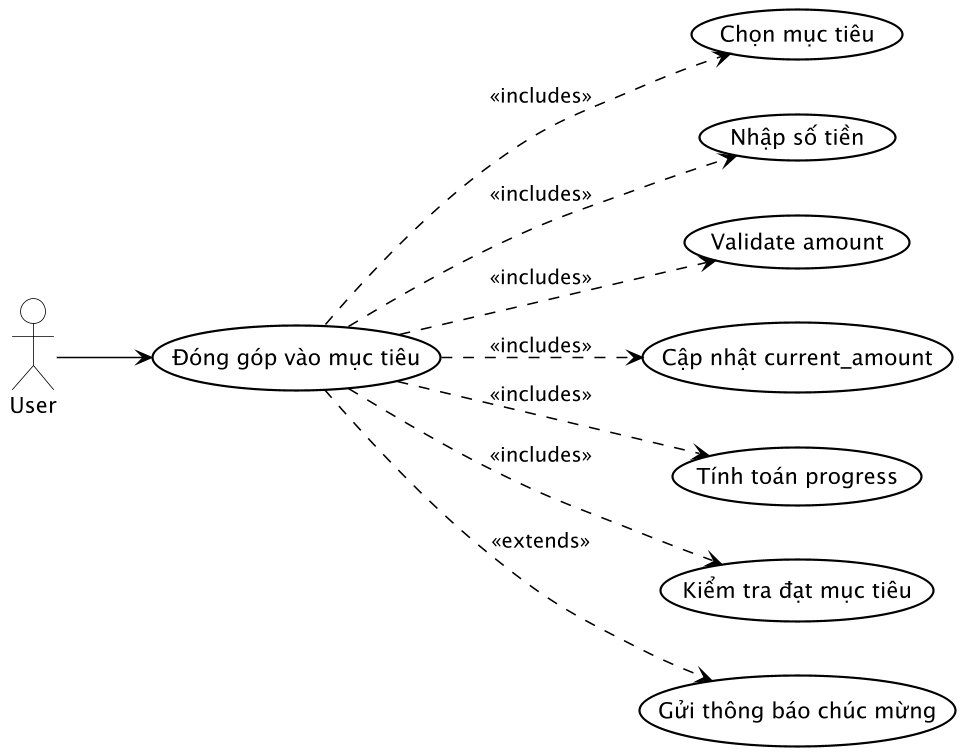

The diagram above was rendered by PlantUML. Its source (embedded in the PNG):
@startuml UC_009_ContributeGoal

skinparam usecase {
    BackgroundColor #FFFFFF
    BorderColor #000000
    ArrowColor #000000
    BorderThickness 1.4
    FontColor #000000
    FontSize 14
}

skinparam actor {
    BackgroundColor #FFFFFF
    BorderColor #000000
    FontColor #000000
    FontSize 14
}

skinparam package {
    BorderColor #000000
    FontColor #000000
}

skinparam shadowing false
skinparam dpi 150

' Layout ngang
left to right direction

actor User

usecase "Đóng góp vào mục tiêu" as UC_ContributeGoal
usecase "Chọn mục tiêu" as UC_SelectGoal
usecase "Nhập số tiền" as UC_EnterAmount
usecase "Validate amount" as UC_Validate
usecase "Cập nhật current_amount" as UC_UpdateAmount
usecase "Tính toán progress" as UC_CalculateProgress
usecase "Kiểm tra đạt mục tiêu" as UC_CheckAchieved
usecase "Gửi thông báo chúc mừng" as UC_SendCongrats

User --> UC_ContributeGoal
UC_ContributeGoal ..> UC_SelectGoal : <<includes>>
UC_ContributeGoal ..> UC_EnterAmount : <<includes>>
UC_ContributeGoal ..> UC_Validate : <<includes>>
UC_ContributeGoal ..> UC_UpdateAmount : <<includes>>
UC_ContributeGoal ..> UC_CalculateProgress : <<includes>>
UC_ContributeGoal ..> UC_CheckAchieved : <<includes>>
UC_ContributeGoal ..> UC_SendCongrats : <<extends>>

@enduml